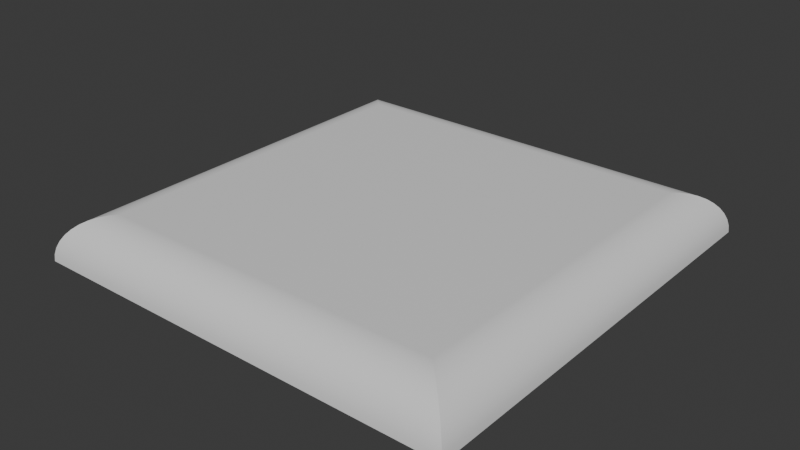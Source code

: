 # Source: trampoline.blend  (saved by Blender 4.5.91; exported with 4.5.12 LTS)
import bpy
from mathutils import Matrix  # noqa: F401  (used for matrix-valued properties, if any)

bpy.ops.wm.read_factory_settings(use_empty=True)
scene = bpy.context.scene
scene.name = 'Scene'

# ---- materials (node trees are filled in below, after node groups)
mat_material = bpy.data.materials.new('Material')
mat_material.alpha_threshold = 0.0
mat_material.roughness = 0.5
mat_material.line_color = (0.0, 0.0, 0.0, 1.0)

# ---- material node trees
mat_material.use_nodes = True; mat_material.node_tree.nodes.clear()
_N = mat_material.node_tree.nodes; _L = mat_material.node_tree.links
n0 = _N.new('ShaderNodeOutputMaterial'); n0.name = 'Material Output'; n0.location = (200, 100)
n1 = _N.new('ShaderNodeBsdfPrincipled'); n1.name = 'Principled BSDF'; n1.location = (-200, 100)
n1.inputs[3].default_value = 1.45
_L.new(n1.outputs[0], n0.inputs[0])
n0.is_active_output = True

# ---- world
world_world = bpy.data.worlds.new('World'); scene.world = world_world
world_world.use_nodes = True; world_world.node_tree.nodes.clear()
_N = world_world.node_tree.nodes; _L = world_world.node_tree.links
n0 = _N.new('ShaderNodeOutputWorld'); n0.name = 'World Output'; n0.location = (200, 100)
n1 = _N.new('ShaderNodeBackground'); n1.name = 'Background'; n1.location = (-200, 100)
n1.inputs[0].default_value = (0.05088, 0.05088, 0.05088, 1.0)
_L.new(n1.outputs[0], n0.inputs[0])
n0.is_active_output = True
world_world.color = (0.05088, 0.05088, 0.05088)
world_world.sun_shadow_jitter_overblur = 0.0

# ---- meshes
me_trampoline = bpy.data.meshes.new('Trampoline')
me_trampoline.from_pydata([(0.5, 0.5, -0.5), (0.5, -0.5, -0.5), (-0.5, 0.5, -0.5), (-0.5, -0.5, -0.5), (0.4, 0.4, -0.4), (0.5, 0.5, -0.5), (0.4156, 0.4156, -0.4012), (0.4309, 0.4309, -0.4049), (0.4454, 0.4454, -0.4109), (0.4588, 0.4588, -0.4191), (0.4707, 0.4707, -0.4293), (0.4809, 0.4809, -0.4412), (0.4891, 0.4891, -0.4546), (0.4951, 0.4951, -0.4691), (0.4988, 0.4988, -0.4844), (0.4, -0.4, -0.4), (0.5, -0.5, -0.5), (0.4156, -0.4156, -0.4012), (0.4309, -0.4309, -0.4049), (0.4454, -0.4454, -0.4109), (0.4588, -0.4588, -0.4191), (0.4707, -0.4707, -0.4293), (0.4809, -0.4809, -0.4412), (0.4891, -0.4891, -0.4546), (0.4951, -0.4951, -0.4691), (0.4988, -0.4988, -0.4844), (-0.4, 0.4, -0.4), (-0.5, 0.5, -0.5), (-0.4156, 0.4156, -0.4012), (-0.4309, 0.4309, -0.4049), (-0.4454, 0.4454, -0.4109), (-0.4588, 0.4588, -0.4191), (-0.4707, 0.4707, -0.4293), (-0.4809, 0.4809, -0.4412), (-0.4891, 0.4891, -0.4546), (-0.4951, 0.4951, -0.4691), (-0.4988, 0.4988, -0.4844), (-0.4, -0.4, -0.4), (-0.5, -0.5, -0.5), (-0.4156, -0.4156, -0.4012), (-0.4309, -0.4309, -0.4049), (-0.4454, -0.4454, -0.4109), (-0.4588, -0.4588, -0.4191), (-0.4707, -0.4707, -0.4293), (-0.4809, -0.4809, -0.4412), (-0.4891, -0.4891, -0.4546), (-0.4951, -0.4951, -0.4691), (-0.4988, -0.4988, -0.4844)], [], [(2, 0, 1, 3), (15, 37, 39, 17), (17, 39, 40, 18), (18, 40, 41, 19), (19, 41, 42, 20), (20, 42, 43, 21), (21, 43, 44, 22), (22, 44, 45, 23), (23, 45, 46, 24), (24, 46, 47, 25), (25, 47, 38, 16), (4, 15, 17, 6), (6, 17, 18, 7), (7, 18, 19, 8), (8, 19, 20, 9), (9, 20, 21, 10), (10, 21, 22, 11), (11, 22, 23, 12), (12, 23, 24, 13), (13, 24, 25, 14), (14, 25, 16, 5), (37, 26, 28, 39), (39, 28, 29, 40), (40, 29, 30, 41), (41, 30, 31, 42), (42, 31, 32, 43), (43, 32, 33, 44), (44, 33, 34, 45), (45, 34, 35, 46), (46, 35, 36, 47), (47, 36, 27, 38), (26, 4, 6, 28), (28, 6, 7, 29), (29, 7, 8, 30), (30, 8, 9, 31), (31, 9, 10, 32), (32, 10, 11, 33), (33, 11, 12, 34), (34, 12, 13, 35), (35, 13, 14, 36), (36, 14, 5, 27), (2, 27, 5, 0), (0, 5, 16, 1), (4, 26, 37, 15), (1, 16, 38, 3), (3, 38, 27, 2)])
_uv = me_trampoline.uv_layers.new(name='UVMap')
_uv.uv.foreach_set('vector', [0.125, 0.5, 0.375, 0.5, 0.375, 0.75, 0.125, 0.75, 0.65, 0.725, 0.85, 0.725, 0.8539, 0.7289, 0.6461, 0.7289, 0.6461, 0.7289, 0.8539, 0.7289, 0.8577, 0.7327, 0.6423, 0.7327, 0.6423, 0.7327, 0.8577, 0.7327, 0.8613, 0.7363, 0.6387, 0.7363, 0.6387, 0.7363, 0.8613, 0.7363, 0.8647, 0.7397, 0.6353, 0.7397, 0.6353, 0.7397, 0.8647, 0.7397, 0.8713, 0.7463, 0.6268, 0.7482, 0.6268, 0.7482, 0.625, 0.9927, 0.5219, 0.9952, 0.5219, 0.75, 0.5219, 0.75, 0.5219, 0.9952, 0.4885, 0.9973, 0.4885, 0.75, 0.4885, 0.75, 0.4885, 0.9973, 0.4523, 0.9988, 0.4523, 0.75, 0.4523, 0.75, 0.4523, 0.9988, 0.4141, 0.9997, 0.4141, 0.75, 0.4141, 0.75, 0.4141, 0.9997, 0.375, 1.0, 0.375, 0.75, 0.65, 0.525, 0.65, 0.725, 0.6461, 0.7289, 0.6461, 0.5211, 0.6461, 0.5211, 0.6461, 0.7289, 0.6423, 0.7327, 0.6423, 0.5173, 0.6423, 0.5173, 0.6423, 0.7327, 0.6387, 0.7363, 0.6387, 0.5137, 0.6387, 0.5137, 0.6387, 0.7363, 0.6353, 0.7397, 0.6353, 0.5103, 0.6353, 0.5103, 0.6353, 0.7397, 0.6268, 0.7482, 0.6268, 0.5018, 0.6268, 0.5018, 0.6268, 0.7482, 0.5219, 0.75, 0.5219, 0.5, 0.5219, 0.5, 0.5219, 0.75, 0.4885, 0.75, 0.4885, 0.5, 0.4885, 0.5, 0.4885, 0.75, 0.4523, 0.75, 0.4523, 0.5, 0.4523, 0.5, 0.4523, 0.75, 0.4141, 0.75, 0.4141, 0.5, 0.4141, 0.5, 0.4141, 0.75, 0.375, 0.75, 0.375, 0.5, 0.85, 0.725, 0.85, 0.525, 0.8539, 0.5211, 0.8539, 0.7289, 0.8539, 0.7289, 0.8539, 0.5211, 0.8577, 0.5173, 0.8577, 0.7327, 0.8577, 0.7327, 0.8577, 0.5173, 0.8613, 0.5137, 0.8613, 0.7363, 0.8613, 0.7363, 0.8613, 0.5137, 0.8647, 0.5103, 0.8647, 0.7397, 0.8647, 0.7397, 0.8647, 0.5103, 0.8713, 0.5037, 0.8713, 0.7463, 0.625, 0.007322, 0.625, 0.25, 0.5219, 0.25, 0.5219, 0.004775, 0.5219, 0.004775, 0.5219, 0.25, 0.4885, 0.25, 0.4885, 0.002725, 0.4885, 0.002725, 0.4885, 0.25, 0.4523, 0.25, 0.4523, 0.001224, 0.4523, 0.001224, 0.4523, 0.25, 0.4141, 0.25, 0.4141, 0.0003078, 0.4141, 0.0003078, 0.4141, 0.25, 0.375, 0.25, 0.375, 0.0, 0.85, 0.525, 0.65, 0.525, 0.6461, 0.5211, 0.8539, 0.5211, 0.8539, 0.5211, 0.6461, 0.5211, 0.6423, 0.5173, 0.8577, 0.5173, 0.8577, 0.5173, 0.6423, 0.5173, 0.6387, 0.5137, 0.8613, 0.5137, 0.8613, 0.5137, 0.6387, 0.5137, 0.6353, 0.5103, 0.8647, 0.5103, 0.8647, 0.5103, 0.6353, 0.5103, 0.6268, 0.5018, 0.8713, 0.5037, 0.625, 0.25, 0.6268, 0.5018, 0.5219, 0.5, 0.5219, 0.25, 0.5219, 0.25, 0.5219, 0.5, 0.4885, 0.5, 0.4885, 0.25, 0.4885, 0.25, 0.4885, 0.5, 0.4523, 0.5, 0.4523, 0.25, 0.4523, 0.25, 0.4523, 0.5, 0.4141, 0.5, 0.4141, 0.25, 0.4141, 0.25, 0.4141, 0.5, 0.375, 0.5, 0.375, 0.25, 0.375, 0.25, 0.375, 0.25, 0.375, 0.5, 0.375, 0.5, 0.375, 0.5, 0.375, 0.5, 0.375, 0.75, 0.375, 0.75, 0.65, 0.525, 0.85, 0.525, 0.85, 0.725, 0.65, 0.725, 0.375, 0.75, 0.375, 0.75, 0.375, 1.0, 0.375, 1.0, 0.375, 0.0, 0.375, 0.0, 0.375, 0.25, 0.375, 0.25])
me_trampoline.materials.append(mat_material)
me_trampoline.use_mirror_vertex_groups = False
me_trampoline.update()
me_trampoline.normals_split_custom_set([tuple(v) for v in zip(*[iter([0.0, 0.0, -1.0, 0.0, 0.0, -1.0, 0.0, 0.0, -1.0, 0.0, 0.0, -1.0, 4.679e-06, -1.492e-05, 1.0, -1.207e-06, -1.491e-05, 1.0, -3.893e-06, -0.1564, 0.9877, -5.841e-06, -0.1564, 0.9877, -6.418e-07, -0.1565, 0.9877, -5.338e-06, -0.1565, 0.9877, -1.437e-07, -0.309, 0.9511, -9.563e-06, -0.309, 0.9511, 8.759e-08, -0.309, 0.9511, -6.344e-06, -0.309, 0.9511, -1.303e-06, -0.454, 0.891, -8.523e-06, -0.454, 0.891, -1.929e-07, -0.454, 0.891, -6.638e-06, -0.454, 0.891, 2.615e-06, -0.5878, 0.809, 9.313e-08, -0.5878, 0.809, -2.755e-06, -0.5878, 0.809, -5.249e-06, -0.5878, 0.809, 2.54e-06, -0.7071, 0.7071, -8.307e-07, -0.7071, 0.7071, -2.493e-06, -0.7071, 0.7071, 2.444e-06, -0.7071, 0.7071, -3.557e-06, -0.809, 0.5878, 3.494e-06, -0.809, 0.5878, -4.055e-06, -0.809, 0.5878, 1.729e-06, -0.809, 0.5878, -3.127e-06, -0.891, 0.454, 7.6e-07, -0.891, 0.454, 1.967e-06, -0.891, 0.454, 4.927e-06, -0.891, 0.454, 1.081e-06, -0.9511, 0.309, 7.549e-06, -0.9511, 0.309, -1.165e-06, -0.9511, 0.309, 4.154e-07, -0.9511, 0.309, 5.009e-06, -0.9877, 0.1564, 6.05e-06, -0.9877, 0.1564, 2.491e-06, -0.9877, 0.1564, 1.038e-06, -0.9877, 0.1564, 0.0, -0.9969, 0.07846, 0.0, -0.9969, 0.07846, 1.197e-05, 4.679e-06, 1.0, 1.197e-05, -1.2e-06, 1.0, 0.1564, -3.893e-06, 0.9877, 0.1564, -5.838e-06, 0.9877, 0.1564, -6.418e-07, 0.9877, 0.1564, -5.338e-06, 0.9877, 0.309, -1.437e-07, 0.9511, 0.309, -9.563e-06, 0.9511, 0.309, 8.759e-08, 0.951, 0.309, -6.348e-06, 0.951, 0.454, -1.303e-06, 0.891, 0.454, -8.523e-06, 0.891, 0.454, -1.929e-07, 0.891, 0.454, -6.642e-06, 0.891, 0.5878, 2.624e-06, 0.809, 0.5878, 1.118e-07, 0.809, 0.5878, -2.755e-06, 0.809, 0.5878, -5.249e-06, 0.809, 0.7071, 2.54e-06, 0.7071, 0.7071, -8.307e-07, 0.7071, 0.7071, -2.493e-06, 0.7071, 0.7071, 2.448e-06, 0.7071, 0.809, -3.557e-06, 0.5878, 0.809, 3.494e-06, 0.5878, 0.809, -4.055e-06, 0.5878, 0.809, 1.729e-06, 0.5878, 0.891, -3.127e-06, 0.454, 0.891, 7.6e-07, 0.454, 0.891, 1.967e-06, 0.454, 0.891, 4.927e-06, 0.454, 0.9511, 1.081e-06, 0.309, 0.9511, 7.551e-06, 0.309, 0.9511, -1.165e-06, 0.309, 0.9511, 4.154e-07, 0.309, 0.9877, 5.009e-06, 0.1565, 0.9877, 6.05e-06, 0.1565, 0.9877, 2.491e-06, 0.1564, 0.9877, 1.038e-06, 0.1564, 0.9969, 0.0, 0.07846, 0.9969, 0.0, 0.07846, -1.197e-05, -4.679e-06, 1.0, -1.197e-05, 1.2e-06, 1.0, -0.1564, 3.893e-06, 0.9877, -0.1564, 5.838e-06, 0.9877, -0.1564, 6.418e-07, 0.9877, -0.1564, 5.338e-06, 0.9877, -0.309, 1.437e-07, 0.9511, -0.309, 9.563e-06, 0.9511, -0.309, -8.759e-08, 0.951, -0.309, 6.348e-06, 0.951, -0.454, 1.303e-06, 0.891, -0.454, 8.523e-06, 0.891, -0.454, 1.929e-07, 0.891, -0.454, 6.642e-06, 0.891, -0.5878, -2.624e-06, 0.809, -0.5878, -1.118e-07, 0.809, -0.5878, 2.755e-06, 0.809, -0.5878, 5.249e-06, 0.809, -0.7071, -2.54e-06, 0.7071, -0.7071, 8.307e-07, 0.7071, -0.7071, 2.493e-06, 0.7071, -0.7071, -2.448e-06, 0.7071, -0.809, 3.557e-06, 0.5878, -0.809, -3.494e-06, 0.5878, -0.809, 4.055e-06, 0.5878, -0.809, -1.729e-06, 0.5878, -0.891, 3.127e-06, 0.454, -0.891, -7.6e-07, 0.454, -0.891, -1.967e-06, 0.454, -0.891, -4.927e-06, 0.454, -0.9511, -1.081e-06, 0.309, -0.9511, -7.551e-06, 0.309, -0.9511, 1.165e-06, 0.309, -0.9511, -4.154e-07, 0.309, -0.9877, -5.009e-06, 0.1565, -0.9877, -6.05e-06, 0.1565, -0.9877, -2.491e-06, 0.1564, -0.9877, -1.038e-06, 0.1564, -0.9969, 0.0, 0.07846, -0.9969, 0.0, 0.07846, -4.679e-06, 1.492e-05, 1.0, 1.207e-06, 1.491e-05, 1.0, 3.893e-06, 0.1564, 0.9877, 5.841e-06, 0.1564, 0.9877, 6.418e-07, 0.1565, 0.9877, 5.338e-06, 0.1565, 0.9877, 1.437e-07, 0.309, 0.9511, 9.563e-06, 0.309, 0.9511, -8.759e-08, 0.309, 0.9511, 6.344e-06, 0.309, 0.9511, 1.303e-06, 0.454, 0.891, 8.523e-06, 0.454, 0.891, 1.929e-07, 0.454, 0.891, 6.638e-06, 0.454, 0.891, -2.615e-06, 0.5878, 0.809, -9.313e-08, 0.5878, 0.809, 2.755e-06, 0.5878, 0.809, 5.249e-06, 0.5878, 0.809, -2.54e-06, 0.7071, 0.7071, 8.307e-07, 0.7071, 0.7071, 2.493e-06, 0.7071, 0.7071, -2.444e-06, 0.7071, 0.7071, 3.557e-06, 0.809, 0.5878, -3.494e-06, 0.809, 0.5878, 4.055e-06, 0.809, 0.5878, -1.729e-06, 0.809, 0.5878, 3.127e-06, 0.891, 0.454, -7.6e-07, 0.891, 0.454, -1.967e-06, 0.891, 0.454, -4.927e-06, 0.891, 0.454, -1.081e-06, 0.9511, 0.309, -7.549e-06, 0.9511, 0.309, 1.165e-06, 0.9511, 0.309, -4.154e-07, 0.9511, 0.309, -5.009e-06, 0.9877, 0.1564, -6.05e-06, 0.9877, 0.1564, -2.491e-06, 0.9877, 0.1564, -1.038e-06, 0.9877, 0.1564, 0.0, 0.9969, 0.07846, 0.0, 0.9969, 0.07846, 0.0, 0.0, 1.0, 0.0, 0.0, 1.0, 0.0, 0.0, 1.0, 0.0, 0.0, 1.0, 0.0, 0.0, 1.0, 0.0, 0.0, 1.0, 0.0, 0.0, 1.0, 0.0, 0.0, 1.0, 0.0, 0.0, 1.0, 0.0, 0.0, 1.0, 0.0, 0.0, 1.0, 0.0, 0.0, 1.0, 0.0, 0.0, 1.0, 0.0, 0.0, 1.0, 0.0, 0.0, 1.0, 0.0, 0.0, 1.0, 0.0, 0.0, 1.0, 0.0, 0.0, 1.0, 0.0, 0.0, 1.0, 0.0, 0.0, 1.0])] * 3)])

# ---- objects
ob_trampoline = bpy.data.objects.new('Trampoline', me_trampoline)

# ---- transforms, parenting, visibility, modifiers, constraints
ob_trampoline.location = (0.0, 0.0, 0.0)
ob_trampoline.lock_rotations_4d = False
ob_trampoline.empty_display_type = 'ARROWS'
ob_trampoline.lineart.crease_threshold = 0.0

# ---- collection membership
scene.collection.objects.link(ob_trampoline)

# ---- scene / render settings (as saved in the file)
scene.frame_start = 1; scene.frame_end = 250; scene.frame_set(1)
scene.render.engine = 'BLENDER_EEVEE_NEXT'
bpy.context.view_layer.update()

# ---- added for rendering (the .blend has no active camera and no usable light): camera, sun
cam_auto = bpy.data.cameras.new('AutoCamera')
cam_auto.lens = 50.0
cam_auto.sensor_width = 36.0
cam_auto.clip_end = 1000.0
ob_auto_camera = bpy.data.objects.new('AutoCamera', cam_auto)
scene.collection.objects.link(ob_auto_camera)
ob_auto_camera.location = (1.31173, -1.57408, 0.599386)
ob_auto_camera.rotation_euler = (1.09748, -7.21219e-08, 0.694738)
scene.camera = ob_auto_camera
light_auto_sun = bpy.data.lights.new('AutoSun', 'SUN')
light_auto_sun.energy = 3.0
light_auto_sun.angle = 0.0523599
ob_auto_sun = bpy.data.objects.new('AutoSun', light_auto_sun)
scene.collection.objects.link(ob_auto_sun)
ob_auto_sun.rotation_euler = (0.872665, 0.174533, 0.523599)
bpy.context.view_layer.update()
